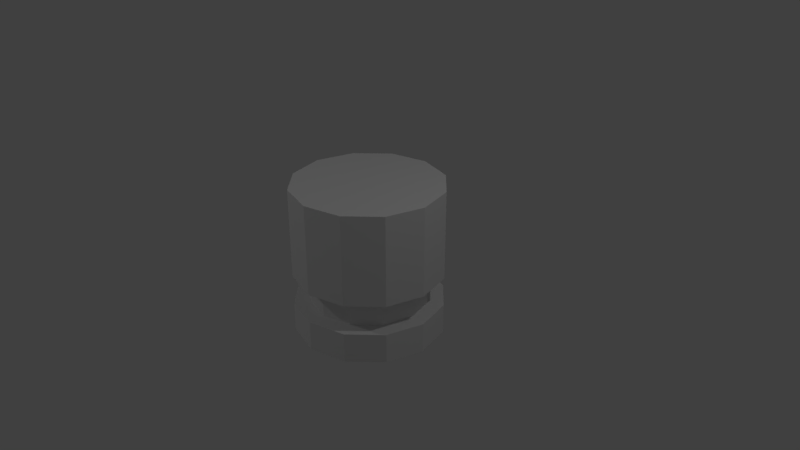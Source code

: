 # Source: largePistonMold.blend  (saved by Blender 2.79.0; exported with 4.5.12 LTS)
import bpy
from mathutils import Matrix  # noqa: F401  (used for matrix-valued properties, if any)

bpy.ops.wm.read_factory_settings(use_empty=True)
scene = bpy.context.scene
scene.name = 'Scene'

# ---- collections
col_collection_1 = bpy.data.collections.new('Collection 1'); scene.collection.children.link(col_collection_1)

# ---- world
world_world = bpy.data.worlds.new('World'); scene.world = world_world
world_world.color = (0.05088, 0.05088, 0.05088)
world_world.use_sun_shadow = False
world_world.sun_shadow_jitter_overblur = 0.0
world_world.cycles.sampling_method = 'MANUAL'

# ---- cameras
cam_camera = bpy.data.cameras.new('Camera')
cam_camera.clip_end = 100.0
cam_camera.lens = 35.0
cam_camera.sensor_width = 32.0
cam_camera.sensor_height = 18.0
cam_camera.ortho_scale = 7.314
cam_camera.dof.focus_distance = 0.0
cam_camera.dof.aperture_fstop = 128.0

# ---- lights
light_lamp_002 = bpy.data.lights.new('Lamp.002', 'POINT')
light_lamp_002.transmission_factor = 0.0
light_lamp_002.cutoff_distance = 30.0
light_lamp_002.energy = 100.0
light_lamp_002.shadow_buffer_clip_start = 1.001
light_lamp_002.shadow_soft_size = 0.1
light_lamp_002.shadow_maximum_resolution = 0.006
light_lamp_002.use_absolute_resolution = True
light_lamp_001 = bpy.data.lights.new('Lamp.001', 'POINT')
light_lamp_001.transmission_factor = 0.0
light_lamp_001.cutoff_distance = 30.0
light_lamp_001.energy = 100.0
light_lamp_001.shadow_buffer_clip_start = 1.001
light_lamp_001.shadow_soft_size = 0.1
light_lamp_001.shadow_maximum_resolution = 0.006
light_lamp_001.use_absolute_resolution = True
light_lamp = bpy.data.lights.new('Lamp', 'POINT')
light_lamp.transmission_factor = 0.0
light_lamp.cutoff_distance = 30.0
light_lamp.energy = 100.0
light_lamp.shadow_buffer_clip_start = 1.001
light_lamp.shadow_soft_size = 0.1
light_lamp.shadow_maximum_resolution = 0.006
light_lamp.use_absolute_resolution = True

# ---- meshes
me_cylinder = bpy.data.meshes.new('Cylinder')
me_cylinder.from_pydata([(0.0, 1.0, -1.0), (0.0, 1.0, -0.6), (0.5, 0.866, -0.6), (0.5, 0.866, -1.0), (0.866, 0.5, -1.0), (1.0, -4.371e-08, -1.0), (0.866, -0.5, -1.0), (0.5, -0.866, -1.0), (1.51e-07, -1.0, -1.0), (-0.5, -0.866, -1.0), (-0.866, -0.5, -1.0), (-1.0, -4.649e-07, -1.0), (-0.866, 0.5, -1.0), (-0.5, 0.866, -1.0), (-0.5, 0.866, -0.6), (0.866, 0.5, -0.6), (1.0, -4.371e-08, -0.6), (0.866, -0.5, -0.6), (0.5, -0.866, -0.6), (1.51e-07, -1.0, -0.6), (-0.5, -0.866, -0.6), (-0.866, -0.5, -0.6), (-1.0, -4.649e-07, -0.6), (-0.866, 0.5, -0.6), (0.0, 1.0, -0.2), (0.0, 1.0, 1.0), (0.5, 0.866, 1.0), (0.5, 0.866, -0.2), (-0.5, 0.866, -0.2), (-0.5, 0.866, 1.0), (-0.866, 0.5, 1.0), (-1.0, -4.649e-07, 1.0), (-0.866, -0.5, 1.0), (-0.5, -0.866, 1.0), (1.51e-07, -1.0, 1.0), (0.5, -0.866, 1.0), (0.866, -0.5, 1.0), (1.0, -4.371e-08, 1.0), (0.866, 0.5, 1.0), (0.866, 0.5, -0.2), (-0.866, 0.5, -0.2), (-1.0, -4.649e-07, -0.2), (-0.866, -0.5, -0.2), (-0.5, -0.866, -0.2), (1.51e-07, -1.0, -0.2), (0.5, -0.866, -0.2), (0.866, -0.5, -0.2), (1.0, -4.371e-08, -0.2), (1.178e-07, -0.78, -0.6), (-0.39, -0.6755, -0.6), (1.178e-07, -0.78, -0.2), (0.39, -0.6755, -0.6), (-0.6755, -0.39, -0.6), (-0.39, -0.6755, -0.2), (0.39, -0.6755, -0.2), (0.6755, -0.39, -0.6), (0.6755, -0.39, -0.2), (-0.78, -3.626e-07, -0.6), (-0.6755, -0.39, -0.2), (0.78, -3.409e-08, -0.2), (0.78, -3.409e-08, -0.6), (-0.6755, 0.39, -0.6), (-0.78, -3.626e-07, -0.2), (0.6755, 0.39, -0.2), (0.6755, 0.39, -0.6), (-0.39, 0.6755, -0.6), (-0.6755, 0.39, -0.2), (0.39, 0.6755, -0.2), (0.0, 0.78, -0.6), (-0.39, 0.6755, -0.2), (0.39, 0.6755, -0.6), (0.0, 0.78, -0.2)], [], [(5, 11, 13), (47, 37, 36, 46), (9, 20, 21, 10), (3, 0, 1, 2), (30, 34, 38), (49, 48, 50), (49, 50, 53), (48, 54, 50), (48, 51, 54), (52, 49, 53), (51, 56, 54), (51, 55, 56), (7, 6, 17, 18), (52, 53, 58), (55, 59, 56), (8, 19, 20, 9), (57, 52, 58), (55, 60, 59), (10, 21, 22, 11), (57, 58, 62), (60, 63, 59), (0, 13, 14, 1), (61, 57, 62), (60, 64, 63), (4, 3, 2, 15), (65, 61, 66), (61, 62, 66), (64, 67, 63), (65, 66, 69), (64, 70, 67), (68, 65, 69), (70, 71, 67), (68, 69, 71), (70, 68, 71), (13, 0, 3), (3, 4, 5), (5, 6, 7), (7, 8, 9), (9, 10, 11), (11, 12, 13), (13, 3, 5), (5, 7, 9), (9, 11, 5), (8, 7, 18, 19), (45, 46, 36, 35), (12, 23, 14, 13), (11, 22, 23, 12), (16, 17, 6, 5), (15, 16, 5, 4), (38, 26, 25), (25, 29, 30), (30, 31, 32), (32, 33, 34), (34, 35, 36), (36, 37, 38), (38, 25, 30), (30, 32, 34), (34, 36, 38), (37, 47, 39, 38), (26, 38, 39, 27), (24, 25, 26, 27), (25, 24, 28, 29), (29, 28, 40, 30), (31, 30, 40, 41), (32, 31, 41, 42), (33, 32, 42, 43), (44, 34, 33, 43), (34, 44, 45, 35), (54, 45, 44, 50), (56, 46, 45, 54), (46, 56, 59, 47), (47, 59, 63, 39), (63, 67, 27, 39), (67, 71, 24, 27), (28, 24, 71, 69), (66, 40, 28, 69), (41, 40, 66, 62), (58, 42, 41, 62), (53, 43, 42, 58), (53, 50, 44, 43), (21, 52, 57, 22), (20, 49, 52, 21), (48, 49, 20, 19), (48, 19, 18, 51), (18, 17, 55, 51), (55, 17, 16, 60), (60, 16, 15, 64), (64, 15, 2, 70), (2, 1, 68, 70), (1, 14, 65, 68), (23, 61, 65, 14), (57, 61, 23, 22)])
me_cylinder.use_remesh_preserve_volume = False
me_cylinder.use_remesh_preserve_attributes = False
me_cylinder.use_mirror_vertex_groups = False
me_cylinder.update()

# ---- objects
ob_lamp_002 = bpy.data.objects.new('Lamp.002', light_lamp_002)
ob_lamp_001 = bpy.data.objects.new('Lamp.001', light_lamp_001)
ob_cylinder = bpy.data.objects.new('Cylinder', me_cylinder)
ob_lamp = bpy.data.objects.new('Lamp', light_lamp)
ob_camera = bpy.data.objects.new('Camera', cam_camera)

# ---- transforms, parenting, visibility, modifiers, constraints
ob_lamp_002.location = (-4.205, 5.848, -7.5)
ob_lamp_002.rotation_euler = (0.6503, 0.05522, 1.866)
ob_lamp_002.lock_rotations_4d = False
ob_lamp_002.empty_display_type = 'ARROWS'
ob_lamp_002.color = (0.0, 0.0, 0.0, 0.0)
ob_lamp_002.lineart.crease_threshold = 0.0
ob_lamp_001.location = (-4.205, -5.745, 5.904)
ob_lamp_001.rotation_euler = (0.6503, 0.05522, 1.866)
ob_lamp_001.scale = (1.0, 1.0, 1.0)
ob_lamp_001.lock_rotations_4d = False
ob_lamp_001.empty_display_type = 'ARROWS'
ob_lamp_001.color = (0.0, 0.0, 0.0, 0.0)
ob_lamp_001.lineart.crease_threshold = 0.0
ob_cylinder.location = (0.0, 0.0, 0.0)
ob_cylinder.lineart.crease_threshold = 0.0
ob_lamp.location = (4.076, 1.005, 5.904)
ob_lamp.rotation_euler = (0.6503, 0.05522, 1.866)
ob_lamp.lock_rotations_4d = False
ob_lamp.empty_display_type = 'ARROWS'
ob_lamp.color = (0.0, 0.0, 0.0, 0.0)
ob_lamp.lineart.crease_threshold = 0.0
ob_camera.location = (7.481, -6.508, 5.344)
ob_camera.rotation_euler = (1.109, 0.0, 0.8149)
ob_camera.lock_rotations_4d = False
ob_camera.empty_display_type = 'ARROWS'
ob_camera.color = (0.0, 0.0, 0.0, 0.0)
ob_camera.display_type = 'WIRE'
ob_camera.lineart.crease_threshold = 0.0

# ---- collection membership
col_collection_1.objects.link(ob_lamp_002)
col_collection_1.objects.link(ob_lamp_001)
col_collection_1.objects.link(ob_cylinder)
col_collection_1.objects.link(ob_lamp)
col_collection_1.objects.link(ob_camera)

# ---- scene / render settings (as saved in the file)
scene.camera = ob_camera
scene.frame_start = 1; scene.frame_end = 250; scene.frame_set(1)
scene.render.engine = 'BLENDER_EEVEE_NEXT'
scene.render.resolution_percentage = 50
scene.render.dither_intensity = 0.0
scene.cycles.use_denoising = False
scene.cycles.samples = 128
scene.cycles.sampling_pattern = 'TABULATED_SOBOL'
scene.cycles.use_adaptive_sampling = False
scene.cycles.use_light_tree = False
scene.cycles.blur_glossy = 0.0
scene.cycles.sample_clamp_indirect = 0.0
scene.view_settings.view_transform = 'Standard'
bpy.context.view_layer.update()
